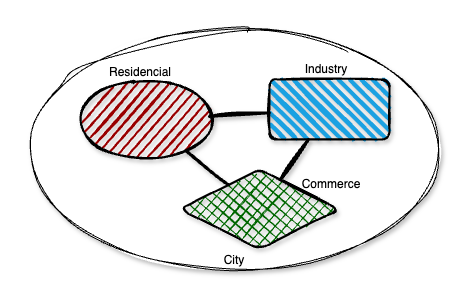

The diagram above was exported from draw.io. Its source (the exported page's mxGraphModel, read from the mxfile embedded in the PNG):
<mxGraphModel dx="1853" dy="772" grid="1" gridSize="10" guides="1" tooltips="1" connect="1" arrows="1" fold="1" page="1" pageScale="1" pageWidth="827" pageHeight="1169" math="0" shadow="0">
  <root>
    <mxCell id="0" />
    <mxCell id="1" parent="0" />
    <mxCell id="2" value="City" style="ellipse;whiteSpace=wrap;html=1;shadow=1;sketch=1;curveFitting=1;jiggle=2;verticalAlign=bottom;" vertex="1" parent="1">
      <mxGeometry x="240" y="480" width="410" height="240" as="geometry" />
    </mxCell>
    <mxCell id="3" value="" style="ellipse;whiteSpace=wrap;html=1;strokeWidth=2;fillWeight=2;hachureGap=8;fillColor=#990000;fillStyle=dots;sketch=1;shadow=1;" vertex="1" parent="1">
      <mxGeometry x="294" y="530" width="126" height="80" as="geometry" />
    </mxCell>
    <mxCell id="4" value="" style="rhombus;whiteSpace=wrap;html=1;strokeWidth=2;fillWeight=-1;hachureGap=8;fillStyle=cross-hatch;fillColor=#006600;sketch=1;rounded=1;shadow=1;" vertex="1" parent="1">
      <mxGeometry x="390" y="620" width="160" height="80" as="geometry" />
    </mxCell>
    <mxCell id="5" value="" style="rounded=1;whiteSpace=wrap;html=1;strokeWidth=2;fillWeight=4;hachureGap=8;hachureAngle=45;fillColor=#1ba1e2;sketch=1;shadow=1;" vertex="1" parent="1">
      <mxGeometry x="480" y="530" width="120" height="60" as="geometry" />
    </mxCell>
    <mxCell id="6" value="" style="endArrow=none;html=1;rounded=0;strokeWidth=3;shadow=1;sketch=1;curveFitting=1;jiggle=2;" edge="1" source="3" target="4" parent="1">
      <mxGeometry width="50" height="50" relative="1" as="geometry">
        <mxPoint x="400" y="670" as="sourcePoint" />
        <mxPoint x="450" y="620" as="targetPoint" />
      </mxGeometry>
    </mxCell>
    <mxCell id="7" value="" style="endArrow=none;html=1;rounded=0;strokeWidth=3;shadow=1;sketch=1;curveFitting=1;jiggle=2;" edge="1" source="3" target="5" parent="1">
      <mxGeometry width="50" height="50" relative="1" as="geometry">
        <mxPoint x="405" y="612" as="sourcePoint" />
        <mxPoint x="431" y="635" as="targetPoint" />
      </mxGeometry>
    </mxCell>
    <mxCell id="8" value="" style="endArrow=none;html=1;rounded=0;strokeWidth=3;shadow=1;sketch=1;curveFitting=1;jiggle=2;" edge="1" source="4" target="5" parent="1">
      <mxGeometry width="50" height="50" relative="1" as="geometry">
        <mxPoint x="430" y="577" as="sourcePoint" />
        <mxPoint x="490" y="573" as="targetPoint" />
      </mxGeometry>
    </mxCell>
    <mxCell id="9" value="Residencial" style="text;html=1;align=center;verticalAlign=middle;whiteSpace=wrap;rounded=0;" vertex="1" parent="1">
      <mxGeometry x="321" y="508" width="60" height="30" as="geometry" />
    </mxCell>
    <mxCell id="10" value="Industry" style="text;html=1;align=center;verticalAlign=middle;whiteSpace=wrap;rounded=0;" vertex="1" parent="1">
      <mxGeometry x="507" y="505" width="60" height="30" as="geometry" />
    </mxCell>
    <mxCell id="11" value="Commerce" style="text;html=1;align=center;verticalAlign=middle;whiteSpace=wrap;rounded=0;" vertex="1" parent="1">
      <mxGeometry x="512" y="620" width="60" height="30" as="geometry" />
    </mxCell>
  </root>
</mxGraphModel>